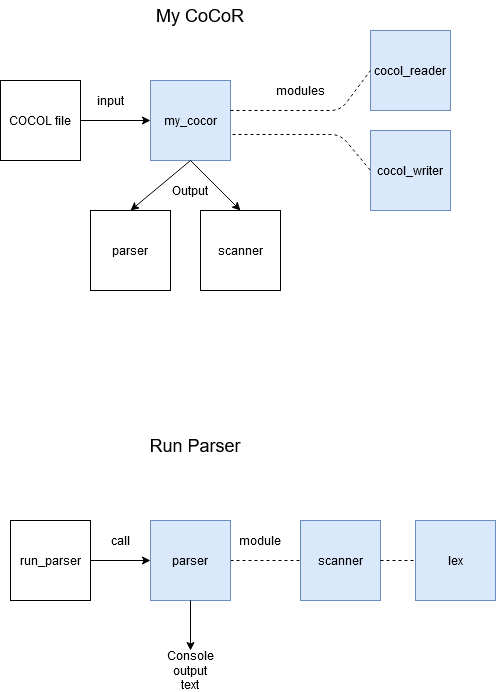

The diagram above was exported from draw.io. Its source (the exported page's mxGraphModel, read from the mxfile embedded in the PNG):
<mxGraphModel dx="1422" dy="811" grid="1" gridSize="10" guides="1" tooltips="1" connect="1" arrows="1" fold="1" page="1" pageScale="1" pageWidth="850" pageHeight="1100" math="0" shadow="0">
  <root>
    <mxCell id="0" />
    <mxCell id="1" parent="0" />
    <mxCell id="me_VaPoeSjyUGz4iVOSO-1" value="COCOL file" style="whiteSpace=wrap;html=1;aspect=fixed;" parent="1" vertex="1">
      <mxGeometry x="10" y="190" width="80" height="80" as="geometry" />
    </mxCell>
    <mxCell id="me_VaPoeSjyUGz4iVOSO-2" value="scanner" style="whiteSpace=wrap;html=1;aspect=fixed;" parent="1" vertex="1">
      <mxGeometry x="210" y="320" width="80" height="80" as="geometry" />
    </mxCell>
    <mxCell id="me_VaPoeSjyUGz4iVOSO-3" value="my_cocor" style="whiteSpace=wrap;html=1;aspect=fixed;fillColor=#dae8fc;strokeColor=#6c8ebf;" parent="1" vertex="1">
      <mxGeometry x="160" y="190" width="80" height="80" as="geometry" />
    </mxCell>
    <mxCell id="me_VaPoeSjyUGz4iVOSO-4" value="" style="endArrow=classic;html=1;entryX=0.5;entryY=0;entryDx=0;entryDy=0;exitX=0.5;exitY=1;exitDx=0;exitDy=0;" parent="1" source="me_VaPoeSjyUGz4iVOSO-3" target="me_VaPoeSjyUGz4iVOSO-2" edge="1">
      <mxGeometry width="50" height="50" relative="1" as="geometry">
        <mxPoint x="160" y="200" as="sourcePoint" />
        <mxPoint x="210" y="150" as="targetPoint" />
      </mxGeometry>
    </mxCell>
    <mxCell id="me_VaPoeSjyUGz4iVOSO-7" value="" style="endArrow=classic;html=1;entryX=0;entryY=0.5;entryDx=0;entryDy=0;exitX=1;exitY=0.5;exitDx=0;exitDy=0;" parent="1" source="me_VaPoeSjyUGz4iVOSO-1" target="me_VaPoeSjyUGz4iVOSO-3" edge="1">
      <mxGeometry width="50" height="50" relative="1" as="geometry">
        <mxPoint x="160" y="200" as="sourcePoint" />
        <mxPoint x="210" y="150" as="targetPoint" />
      </mxGeometry>
    </mxCell>
    <mxCell id="me_VaPoeSjyUGz4iVOSO-8" value="input" style="text;html=1;strokeColor=none;fillColor=none;align=center;verticalAlign=middle;whiteSpace=wrap;rounded=0;" parent="1" vertex="1">
      <mxGeometry x="100" y="200" width="40" height="20" as="geometry" />
    </mxCell>
    <mxCell id="me_VaPoeSjyUGz4iVOSO-10" value="cocol_reader" style="whiteSpace=wrap;html=1;aspect=fixed;fillColor=#dae8fc;strokeColor=#6c8ebf;" parent="1" vertex="1">
      <mxGeometry x="380" y="140" width="80" height="80" as="geometry" />
    </mxCell>
    <mxCell id="me_VaPoeSjyUGz4iVOSO-11" value="cocol_writer" style="whiteSpace=wrap;html=1;aspect=fixed;fillColor=#dae8fc;strokeColor=#6c8ebf;" parent="1" vertex="1">
      <mxGeometry x="380" y="240" width="80" height="80" as="geometry" />
    </mxCell>
    <mxCell id="me_VaPoeSjyUGz4iVOSO-12" value="" style="endArrow=none;dashed=1;html=1;entryX=0;entryY=0.5;entryDx=0;entryDy=0;" parent="1" target="me_VaPoeSjyUGz4iVOSO-10" edge="1">
      <mxGeometry width="50" height="50" relative="1" as="geometry">
        <mxPoint x="240" y="220" as="sourcePoint" />
        <mxPoint x="210" y="170" as="targetPoint" />
        <Array as="points">
          <mxPoint x="350" y="220" />
        </Array>
      </mxGeometry>
    </mxCell>
    <mxCell id="me_VaPoeSjyUGz4iVOSO-13" value="" style="endArrow=none;dashed=1;html=1;exitX=1.025;exitY=0.675;exitDx=0;exitDy=0;exitPerimeter=0;entryX=0;entryY=0.5;entryDx=0;entryDy=0;" parent="1" source="me_VaPoeSjyUGz4iVOSO-3" target="me_VaPoeSjyUGz4iVOSO-11" edge="1">
      <mxGeometry width="50" height="50" relative="1" as="geometry">
        <mxPoint x="160" y="220" as="sourcePoint" />
        <mxPoint x="210" y="170" as="targetPoint" />
        <Array as="points">
          <mxPoint x="350" y="244" />
        </Array>
      </mxGeometry>
    </mxCell>
    <mxCell id="me_VaPoeSjyUGz4iVOSO-14" value="modules" style="text;html=1;strokeColor=none;fillColor=none;align=center;verticalAlign=middle;whiteSpace=wrap;rounded=0;" parent="1" vertex="1">
      <mxGeometry x="290" y="190" width="40" height="20" as="geometry" />
    </mxCell>
    <mxCell id="me_VaPoeSjyUGz4iVOSO-15" value="&lt;font style=&quot;font-size: 18px&quot;&gt;My CoCoR&lt;br&gt;&lt;/font&gt;" style="text;html=1;strokeColor=none;fillColor=none;align=center;verticalAlign=middle;whiteSpace=wrap;rounded=0;" parent="1" vertex="1">
      <mxGeometry x="150" y="110" width="120" height="30" as="geometry" />
    </mxCell>
    <mxCell id="me_VaPoeSjyUGz4iVOSO-16" value="&lt;font style=&quot;font-size: 18px&quot;&gt;Run Parser&lt;br&gt;&lt;/font&gt;" style="text;html=1;strokeColor=none;fillColor=none;align=center;verticalAlign=middle;whiteSpace=wrap;rounded=0;" parent="1" vertex="1">
      <mxGeometry x="120" y="540" width="170" height="30" as="geometry" />
    </mxCell>
    <mxCell id="me_VaPoeSjyUGz4iVOSO-17" value="scanner" style="whiteSpace=wrap;html=1;aspect=fixed;fillColor=#dae8fc;strokeColor=#6c8ebf;" parent="1" vertex="1">
      <mxGeometry x="310" y="630" width="80" height="80" as="geometry" />
    </mxCell>
    <mxCell id="me_VaPoeSjyUGz4iVOSO-19" value="" style="endArrow=none;dashed=1;html=1;entryX=0;entryY=0.5;entryDx=0;entryDy=0;exitX=1;exitY=0.5;exitDx=0;exitDy=0;" parent="1" source="me_VaPoeSjyUGz4iVOSO-20" target="me_VaPoeSjyUGz4iVOSO-17" edge="1">
      <mxGeometry width="50" height="50" relative="1" as="geometry">
        <mxPoint x="290" y="640" as="sourcePoint" />
        <mxPoint x="140" y="670" as="targetPoint" />
      </mxGeometry>
    </mxCell>
    <mxCell id="me_VaPoeSjyUGz4iVOSO-20" value="parser" style="whiteSpace=wrap;html=1;aspect=fixed;fillColor=#dae8fc;strokeColor=#6c8ebf;" parent="1" vertex="1">
      <mxGeometry x="160" y="630" width="80" height="80" as="geometry" />
    </mxCell>
    <mxCell id="me_VaPoeSjyUGz4iVOSO-21" value="run_parser" style="whiteSpace=wrap;html=1;aspect=fixed;" parent="1" vertex="1">
      <mxGeometry x="20" y="630" width="80" height="80" as="geometry" />
    </mxCell>
    <mxCell id="me_VaPoeSjyUGz4iVOSO-22" value="" style="endArrow=classic;html=1;exitX=1;exitY=0.5;exitDx=0;exitDy=0;" parent="1" source="me_VaPoeSjyUGz4iVOSO-21" target="me_VaPoeSjyUGz4iVOSO-20" edge="1">
      <mxGeometry width="50" height="50" relative="1" as="geometry">
        <mxPoint x="300" y="550" as="sourcePoint" />
        <mxPoint x="350" y="500" as="targetPoint" />
      </mxGeometry>
    </mxCell>
    <mxCell id="me_VaPoeSjyUGz4iVOSO-23" value="call" style="text;html=1;strokeColor=none;fillColor=none;align=center;verticalAlign=middle;whiteSpace=wrap;rounded=0;" parent="1" vertex="1">
      <mxGeometry x="110" y="640" width="40" height="20" as="geometry" />
    </mxCell>
    <mxCell id="me_VaPoeSjyUGz4iVOSO-24" value="module" style="text;html=1;strokeColor=none;fillColor=none;align=center;verticalAlign=middle;whiteSpace=wrap;rounded=0;" parent="1" vertex="1">
      <mxGeometry x="250" y="640" width="40" height="20" as="geometry" />
    </mxCell>
    <mxCell id="me_VaPoeSjyUGz4iVOSO-25" value="" style="endArrow=none;dashed=1;html=1;exitX=1;exitY=0.5;exitDx=0;exitDy=0;" parent="1" source="me_VaPoeSjyUGz4iVOSO-17" edge="1">
      <mxGeometry width="50" height="50" relative="1" as="geometry">
        <mxPoint x="425" y="669.5" as="sourcePoint" />
        <mxPoint x="500" y="670" as="targetPoint" />
      </mxGeometry>
    </mxCell>
    <mxCell id="me_VaPoeSjyUGz4iVOSO-26" value="lex" style="whiteSpace=wrap;html=1;aspect=fixed;fillColor=#dae8fc;strokeColor=#6c8ebf;" parent="1" vertex="1">
      <mxGeometry x="425" y="630" width="80" height="80" as="geometry" />
    </mxCell>
    <mxCell id="me_VaPoeSjyUGz4iVOSO-27" value="" style="endArrow=classic;html=1;exitX=0.5;exitY=1;exitDx=0;exitDy=0;" parent="1" source="me_VaPoeSjyUGz4iVOSO-20" edge="1">
      <mxGeometry width="50" height="50" relative="1" as="geometry">
        <mxPoint x="300" y="690" as="sourcePoint" />
        <mxPoint x="200" y="760" as="targetPoint" />
      </mxGeometry>
    </mxCell>
    <mxCell id="me_VaPoeSjyUGz4iVOSO-28" value="Console output text" style="text;html=1;strokeColor=none;fillColor=none;align=center;verticalAlign=middle;whiteSpace=wrap;rounded=0;" parent="1" vertex="1">
      <mxGeometry x="180" y="770" width="40" height="20" as="geometry" />
    </mxCell>
    <mxCell id="IIwZyUOuT-n158CWhI-i-1" value="parser" style="whiteSpace=wrap;html=1;aspect=fixed;" vertex="1" parent="1">
      <mxGeometry x="100" y="320" width="80" height="80" as="geometry" />
    </mxCell>
    <mxCell id="IIwZyUOuT-n158CWhI-i-2" value="" style="endArrow=classic;html=1;entryX=0.5;entryY=0;entryDx=0;entryDy=0;exitX=0.5;exitY=1;exitDx=0;exitDy=0;" edge="1" parent="1" target="IIwZyUOuT-n158CWhI-i-1">
      <mxGeometry width="50" height="50" relative="1" as="geometry">
        <mxPoint x="200" y="270" as="sourcePoint" />
        <mxPoint x="240" y="320" as="targetPoint" />
      </mxGeometry>
    </mxCell>
    <mxCell id="IIwZyUOuT-n158CWhI-i-5" value="&lt;div&gt;Output&lt;/div&gt;" style="text;html=1;strokeColor=none;fillColor=none;align=center;verticalAlign=middle;whiteSpace=wrap;rounded=0;" vertex="1" parent="1">
      <mxGeometry x="180" y="290" width="40" height="20" as="geometry" />
    </mxCell>
  </root>
</mxGraphModel>